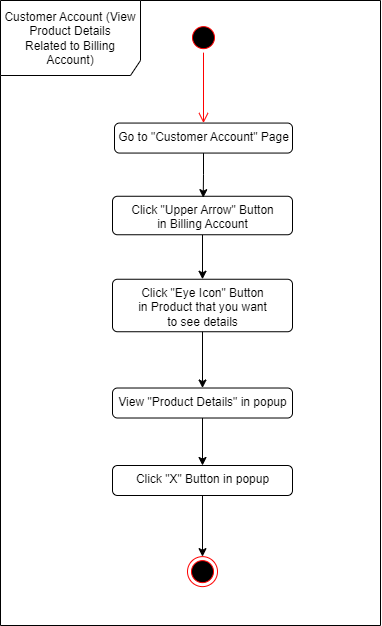

The diagram above was exported from draw.io. Its source (the exported page's mxGraphModel, read from the mxfile embedded in the PNG):
<mxGraphModel dx="1723" dy="783" grid="1" gridSize="10" guides="1" tooltips="1" connect="1" arrows="1" fold="1" page="1" pageScale="1" pageWidth="827" pageHeight="1169" math="0" shadow="0">
  <root>
    <mxCell id="0" />
    <mxCell id="1" parent="0" />
    <mxCell id="2" value="Customer Account (View Product Details&lt;br&gt;Related to Billing Account)" style="shape=umlFrame;whiteSpace=wrap;html=1;fillColor=#FFFFFF;width=140;height=75;" vertex="1" parent="1">
      <mxGeometry x="10790" y="540" width="380" height="625" as="geometry" />
    </mxCell>
    <mxCell id="3" value="" style="ellipse;html=1;shape=endState;fillColor=#000000;strokeColor=#ff0000;" vertex="1" parent="1">
      <mxGeometry x="10977" y="1096.13" width="30" height="30" as="geometry" />
    </mxCell>
    <mxCell id="4" value="" style="ellipse;html=1;shape=startState;fillColor=#000000;strokeColor=#ff0000;" vertex="1" parent="1">
      <mxGeometry x="10978" y="562.14" width="30" height="30" as="geometry" />
    </mxCell>
    <mxCell id="5" value="" style="edgeStyle=orthogonalEdgeStyle;html=1;verticalAlign=bottom;endArrow=open;endSize=8;strokeColor=#ff0000;rounded=0;entryX=0.5;entryY=0;entryDx=0;entryDy=0;" edge="1" source="4" target="9" parent="1">
      <mxGeometry relative="1" as="geometry">
        <mxPoint x="10933" y="662.56" as="targetPoint" />
        <Array as="points" />
      </mxGeometry>
    </mxCell>
    <mxCell id="6" style="edgeStyle=orthogonalEdgeStyle;rounded=0;orthogonalLoop=1;jettySize=auto;html=1;" edge="1" source="7" target="11" parent="1">
      <mxGeometry relative="1" as="geometry" />
    </mxCell>
    <mxCell id="7" value="Click &quot;Upper Arrow&quot; Button&lt;br&gt;in Billing Account" style="html=1;align=center;verticalAlign=top;rounded=1;absoluteArcSize=1;arcSize=10;dashed=0;fillColor=#FFFFFF;" vertex="1" parent="1">
      <mxGeometry x="10902" y="735.76" width="180" height="38.49" as="geometry" />
    </mxCell>
    <mxCell id="8" style="edgeStyle=orthogonalEdgeStyle;rounded=0;orthogonalLoop=1;jettySize=auto;html=1;entryX=0.504;entryY=0.037;entryDx=0;entryDy=0;entryPerimeter=0;" edge="1" source="9" target="7" parent="1">
      <mxGeometry relative="1" as="geometry">
        <mxPoint x="10993" y="715" as="targetPoint" />
      </mxGeometry>
    </mxCell>
    <mxCell id="9" value="Go to &quot;Customer Account&quot; Page" style="html=1;align=center;verticalAlign=top;rounded=1;absoluteArcSize=1;arcSize=10;dashed=0;fillColor=#FFFFFF;" vertex="1" parent="1">
      <mxGeometry x="10904" y="662.56" width="178" height="30" as="geometry" />
    </mxCell>
    <mxCell id="10" style="edgeStyle=orthogonalEdgeStyle;rounded=0;orthogonalLoop=1;jettySize=auto;html=1;" edge="1" source="11" target="13" parent="1">
      <mxGeometry relative="1" as="geometry" />
    </mxCell>
    <mxCell id="11" value="Click &quot;Eye Icon&quot; Button&lt;br&gt;in Product that you want &lt;br&gt;to see details" style="html=1;align=center;verticalAlign=top;rounded=1;absoluteArcSize=1;arcSize=10;dashed=0;fillColor=#FFFFFF;" vertex="1" parent="1">
      <mxGeometry x="10902" y="818.75" width="180" height="52.49" as="geometry" />
    </mxCell>
    <mxCell id="12" style="edgeStyle=orthogonalEdgeStyle;rounded=0;orthogonalLoop=1;jettySize=auto;html=1;" edge="1" source="13" target="15" parent="1">
      <mxGeometry relative="1" as="geometry" />
    </mxCell>
    <mxCell id="13" value="View &quot;Product Details&quot; in popup" style="html=1;align=center;verticalAlign=top;rounded=1;absoluteArcSize=1;arcSize=10;dashed=0;fillColor=#FFFFFF;" vertex="1" parent="1">
      <mxGeometry x="10902" y="927.51" width="180" height="30" as="geometry" />
    </mxCell>
    <mxCell id="14" style="edgeStyle=orthogonalEdgeStyle;rounded=0;orthogonalLoop=1;jettySize=auto;html=1;entryX=0.5;entryY=0;entryDx=0;entryDy=0;" edge="1" source="15" target="3" parent="1">
      <mxGeometry relative="1" as="geometry" />
    </mxCell>
    <mxCell id="15" value="Click &quot;X&quot; Button in popup" style="html=1;align=center;verticalAlign=top;rounded=1;absoluteArcSize=1;arcSize=10;dashed=0;fillColor=#FFFFFF;" vertex="1" parent="1">
      <mxGeometry x="10902" y="1005" width="180" height="30" as="geometry" />
    </mxCell>
  </root>
</mxGraphModel>